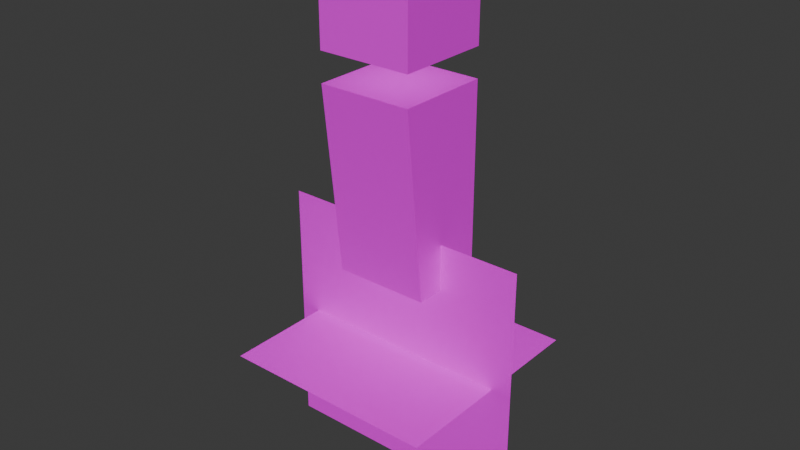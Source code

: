 # Source: human-0.blend  (saved by Blender 4.2.66; exported with 4.5.12 LTS)
import bpy
from mathutils import Matrix  # noqa: F401  (used for matrix-valued properties, if any)

bpy.ops.wm.read_factory_settings(use_empty=True)
scene = bpy.context.scene
scene.name = 'Scene'

# ---- collections
col_human_0 = bpy.data.collections.new('human-0'); scene.collection.children.link(col_human_0)

# ---- images (referenced by path relative to the original .blend; pixels are not part of the script)
import os
ASSET_DIR = os.environ.get("B2B_ASSET_DIR", "")  # directory of the original .blend (textures are referenced by path, not embedded)
HERE = os.path.dirname(os.path.abspath(__file__))  # packed textures are extracted next to this script under _unpacked/

def load_image(name, relpath, width, height, colorspace="sRGB"):
    """Load a texture the original file referenced (path relative to the .blend, or extracted next to this script)."""
    p = next((c for c in (os.path.join(HERE, relpath), os.path.join(ASSET_DIR, relpath)) if relpath and os.path.exists(c)), "")
    if p:
        img = bpy.data.images.load(p, check_existing=True)
        img.name = name
    else:  # same state as the original file: an image datablock whose file is absent (Cycles renders it pink)
        img = bpy.data.images.new(name, width, height)
        img.source = "FILE"
        img.filepath = "//" + (relpath or name)
    img.colorspace_settings.name = colorspace
    return img
img_human_0_wip_tex_png = load_image('human-0-wip.tex.png', 'human-0-wip.tex.png', 1024, 1024, 'sRGB')

# ---- materials (node trees are filled in below, after node groups)
mat_human_0_material = bpy.data.materials.new('human-0-material')

# ---- material node trees
mat_human_0_material.use_nodes = True; mat_human_0_material.node_tree.nodes.clear()
_N = mat_human_0_material.node_tree.nodes; _L = mat_human_0_material.node_tree.links
n0 = _N.new('ShaderNodeBsdfPrincipled'); n0.name = 'Principled BSDF'; n0.location = (10, 300)
n1 = _N.new('ShaderNodeOutputMaterial'); n1.name = 'Material Output'; n1.location = (300, 300)
n1.target = 'CYCLES'
n2 = _N.new('ShaderNodeTexImage'); n2.name = 'Image Texture'; n2.location = (-361, 363)
n2.width = 326
n2.image = img_human_0_wip_tex_png
n3 = _N.new('ShaderNodeOutputMaterial'); n3.name = 'Material Output.001'; n3.location = (300, 80)
n3.target = 'EEVEE'
n4 = _N.new('ShaderNodeMixShader'); n4.name = 'Mix Shader'; n4.location = (300, -140)
n4.label = 'Disable Shadow'
n4.hide = True
n5 = _N.new('ShaderNodeLightPath'); n5.name = 'Light Path'; n5.location = (300, -105)
n5.hide = True
n6 = _N.new('ShaderNodeBsdfTransparent'); n6.name = 'Transparent BSDF'; n6.location = (300, -175)
n6.hide = True
_L.new(n0.outputs[0], n1.inputs[0])
_L.new(n2.outputs[0], n0.inputs[0])
_L.new(n2.outputs[1], n0.inputs[4])
_L.new(n0.outputs[0], n4.inputs[1])
_L.new(n4.outputs[0], n3.inputs[0])
_L.new(n5.outputs[1], n4.inputs[0])
_L.new(n6.outputs[0], n4.inputs[2])
n1.is_active_output = True

# ---- world
world_world = bpy.data.worlds.new('World'); scene.world = world_world
world_world.use_nodes = True; world_world.node_tree.nodes.clear()
_N = world_world.node_tree.nodes; _L = world_world.node_tree.links
n0 = _N.new('ShaderNodeOutputWorld'); n0.name = 'World Output'; n0.location = (300, 300)
n1 = _N.new('ShaderNodeBackground'); n1.name = 'Background'; n1.location = (10, 300)
n1.inputs[0].default_value = (0.05088, 0.05088, 0.05088, 1.0)
_L.new(n1.outputs[0], n0.inputs[0])
n0.is_active_output = True
world_world.color = (0.05088, 0.05088, 0.05088)
world_world.use_sun_shadow = False
world_world.sun_shadow_jitter_overblur = 0.0

# ---- meshes
me_cube_003 = bpy.data.meshes.new('Cube.003')
me_cube_003.from_pydata([(0.25, -0.25, 2.18), (-0.25, -0.25, 2.18), (0.25, 0.25, 2.18), (-0.25, 0.25, 2.18), (0.25, -0.25, 1.68), (-0.25, -0.25, 1.68), (0.25, 0.25, 1.68), (-0.25, 0.25, 1.68), (0.25, -0.25, 1.48), (-0.25, -0.25, 1.48), (0.25, 0.25, 1.48), (-0.25, 0.25, 1.48), (0.25, -0.1458, 0.48), (-0.25, -0.1458, 0.48), (0.25, 0.25, 0.48), (-0.25, 0.25, 0.48), (0.2625, -0.2625, 2.192), (-0.2625, -0.2625, 2.192), (0.2625, 0.2625, 2.192), (-0.2625, 0.2625, 2.192), (0.2625, -0.2625, 1.667), (-0.2625, -0.2625, 1.667), (0.2625, 0.2625, 1.667), (-0.2625, 0.2625, 1.667), (0.2625, -0.2625, 1.505), (-0.2625, -0.2625, 1.505), (0.2625, 0.2625, 1.505), (-0.2625, 0.2625, 1.505), (0.2625, -0.1531, 0.455), (-0.2625, -0.1531, 0.455), (0.2625, 0.2625, 0.455), (-0.2625, 0.2625, 0.455), (-0.3, -0.3, -0.019), (0.3, -0.3, -0.019), (-0.3, 0.3, -0.019), (0.3, 0.3, -0.019), (-0.6, -0.6, 0.0), (0.6, -0.6, 0.0), (-0.6, 0.6, 0.0), (0.6, 0.6, 0.0), (-0.7143, 0.0, -0.7143), (0.7143, 0.0, -0.7143), (-0.7143, 0.0, 0.7143), (0.7143, 0.0, 0.7143)], [], [(0, 2, 3, 1), (2, 6, 7, 3), (6, 4, 5, 7), (4, 0, 1, 5), (2, 0, 4, 6), (7, 5, 1, 3), (8, 10, 11, 9), (10, 14, 15, 11), (14, 12, 13, 15), (12, 8, 9, 13), (10, 8, 12, 14), (15, 13, 9, 11), (16, 18, 19, 17), (18, 22, 23, 19), (22, 20, 21, 23), (20, 16, 17, 21), (18, 16, 20, 22), (23, 21, 17, 19), (24, 26, 27, 25), (30, 28, 29, 31), (28, 24, 25, 29), (26, 24, 28, 30), (31, 29, 25, 27), (32, 33, 35, 34), (36, 37, 39, 38), (40, 41, 43, 42)])
_uv = me_cube_003.uv_layers.new(name='UVMap')
_uv.uv.foreach_set('vector', [0.375, 0.9375, 0.375, 1.0, 0.3125, 1.0, 0.3125, 0.9375, 0.3125, 0.9375, 0.3125, 1.0, 0.25, 1.0, 0.25, 0.9375, 0.4375, 0.9375, 0.4375, 1.0, 0.375, 1.0, 0.375, 0.9375, 0.375, 0.875, 0.375, 0.9375, 0.3125, 0.9375, 0.3125, 0.875, 0.4375, 0.9375, 0.375, 0.9375, 0.375, 0.875, 0.4375, 0.875, 0.25, 0.875, 0.3125, 0.875, 0.3125, 0.9375, 0.25, 0.9375, 0.5312, 0.2969, 0.5312, 0.4531, 0.375, 0.4531, 0.375, 0.2969, 1.0, 0.4531, 1.0, 0.8438, 0.8438, 0.8438, 0.8438, 0.4531, 0.6875, 0.2969, 0.6875, 0.4531, 0.5312, 0.4531, 0.5312, 0.2969, 0.6875, 0.4531, 0.6875, 0.8438, 0.5312, 0.8438, 0.5312, 0.4531, 0.8438, 0.8438, 0.6875, 0.8438, 0.6875, 0.4531, 0.8437, 0.4531, 0.375, 0.4531, 0.5312, 0.4531, 0.5312, 0.8438, 0.375, 0.8438, 0.1562, 0.6875, 0.1562, 0.8438, 2.533e-07, 0.8438, 1.49e-08, 0.6875, 0.3125, 0.375, 0.3125, 0.5312, 0.1563, 0.5312, 0.1563, 0.375, 0.3125, 0.6875, 0.3125, 0.8438, 0.1563, 0.8438, 0.1563, 0.6875, 0.1562, 0.375, 0.1562, 0.5312, 2.16e-08, 0.5312, 3.65e-08, 0.375, 0.3125, 0.6875, 0.1562, 0.6875, 0.1562, 0.5312, 0.3125, 0.5312, 3.883e-08, 0.5312, 0.1562, 0.5312, 0.1562, 0.6875, 2.179e-07, 0.6875, 0.5312, 0.2969, 0.5312, 0.4531, 0.375, 0.4531, 0.375, 0.2969, 0.6875, 0.2969, 0.6875, 0.4531, 0.5312, 0.4531, 0.5312, 0.2969, 0.6875, 0.4531, 0.6875, 0.8438, 0.5312, 0.8438, 0.5312, 0.4531, 0.8438, 0.8438, 0.6875, 0.8438, 0.6875, 0.4531, 0.8437, 0.4531, 0.375, 0.4531, 0.5312, 0.4531, 0.5312, 0.8438, 0.375, 0.8438, 0.8, 1.0, 0.7, 1.0, 0.7, 0.9, 0.8, 0.9, 0.0, 0.0, 0.1562, 0.0, 0.1562, 0.1406, 0.0, 0.1406, 0.0, 0.0, 0.1562, 0.0, 0.1562, 0.1406, 0.0, 0.1406])
me_cube_003.materials.append(mat_human_0_material)
me_cube_003.update()
arm_armature_001 = bpy.data.armatures.new('Armature.001')  # bones are not reproduced

# ---- objects
ob_human_0_mesh = bpy.data.objects.new('human-0-mesh', me_cube_003)
ob_human_0_armature = bpy.data.objects.new('human-0-armature', arm_armature_001)

# ---- transforms, parenting, visibility, modifiers, constraints
ob_human_0_mesh.parent = ob_human_0_armature
ob_human_0_mesh.location = (0.0, 0.0, 0.0)
ob_human_0_mesh.visible_shadow = False
_vg = ob_human_0_mesh.vertex_groups.new(name='hips_bone')
_vg.add([8, 9, 10, 11, 12, 13, 14, 15, 24, 25, 26, 27, 28, 29, 30, 31], 1.0, 'REPLACE')
_vg = ob_human_0_mesh.vertex_groups.new(name='head_bone')
_vg.add([0, 1, 2, 3, 4, 5, 6, 7, 16, 17, 18, 19, 20, 21, 22, 23], 1.0, 'REPLACE')
_vg = ob_human_0_mesh.vertex_groups.new(name='shadow_bone')
_vg.add([32, 33, 34, 35], 1.0, 'REPLACE')
_m = ob_human_0_mesh.modifiers.new('Armature', 'ARMATURE')
_m.object = ob_human_0_armature
ob_human_0_armature.location = (0.0, 0.0, 0.0)

# ---- collection membership
col_human_0.objects.link(ob_human_0_mesh)
col_human_0.objects.link(ob_human_0_armature)

# ---- scene / render settings (as saved in the file)
scene.frame_start = 0; scene.frame_end = 22; scene.frame_set(10)
scene.render.engine = 'BLENDER_EEVEE_NEXT'
scene.cycles.sampling_pattern = 'TABULATED_SOBOL'
scene.eevee.ray_tracing_options.trace_max_roughness = 0.0
bpy.context.view_layer.update()

# ---- added for rendering (the .blend has no active camera and no usable light): camera, sun
cam_auto = bpy.data.cameras.new('AutoCamera')
cam_auto.lens = 50.0
cam_auto.sensor_width = 36.0
cam_auto.clip_end = 1000.0
ob_auto_camera = bpy.data.objects.new('AutoCamera', cam_auto)
scene.collection.objects.link(ob_auto_camera)
ob_auto_camera.location = (3.19574, -3.83489, 3.2957)
ob_auto_camera.rotation_euler = (1.09748, -7.21219e-08, 0.694738)
scene.camera = ob_auto_camera
light_auto_sun = bpy.data.lights.new('AutoSun', 'SUN')
light_auto_sun.energy = 3.0
light_auto_sun.angle = 0.0523599
ob_auto_sun = bpy.data.objects.new('AutoSun', light_auto_sun)
scene.collection.objects.link(ob_auto_sun)
ob_auto_sun.rotation_euler = (0.872665, 0.174533, 0.523599)
bpy.context.view_layer.update()
